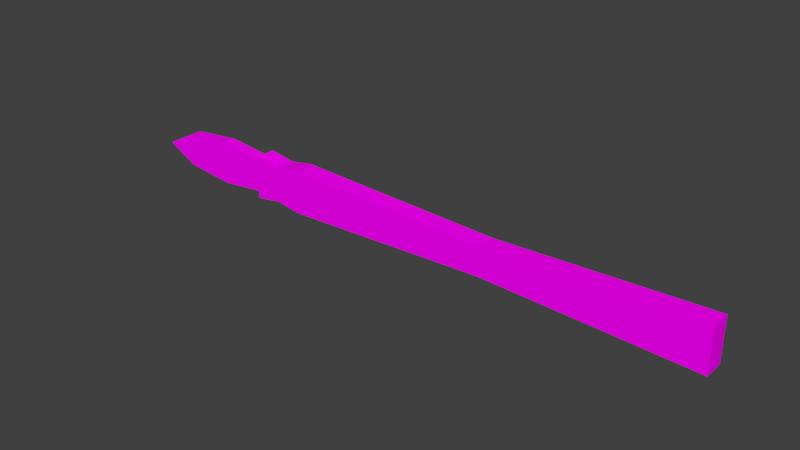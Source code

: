 # Source: mass.blend  (saved by Blender 2.79.0; exported with 4.5.12 LTS)
import bpy
from mathutils import Matrix  # noqa: F401  (used for matrix-valued properties, if any)

bpy.ops.wm.read_factory_settings(use_empty=True)
scene = bpy.context.scene
scene.name = 'Scene'

# ---- collections
col_collection_1 = bpy.data.collections.new('Collection 1'); scene.collection.children.link(col_collection_1)

# ---- images (referenced by path relative to the original .blend; pixels are not part of the script)
import os
ASSET_DIR = os.environ.get("B2B_ASSET_DIR", "")  # directory of the original .blend (textures are referenced by path, not embedded)
HERE = os.path.dirname(os.path.abspath(__file__))  # packed textures are extracted next to this script under _unpacked/

def load_image(name, relpath, width, height, colorspace="sRGB"):
    """Load a texture the original file referenced (path relative to the .blend, or extracted next to this script)."""
    p = next((c for c in (os.path.join(HERE, relpath), os.path.join(ASSET_DIR, relpath)) if relpath and os.path.exists(c)), "")
    if p:
        img = bpy.data.images.load(p, check_existing=True)
        img.name = name
    else:  # same state as the original file: an image datablock whose file is absent (Cycles renders it pink)
        img = bpy.data.images.new(name, width, height)
        img.source = "FILE"
        img.filepath = "//" + (relpath or name)
    img.colorspace_settings.name = colorspace
    return img
img_mass = load_image('mass', 'mass.png', 1024, 1024, 'sRGB')

# ---- materials (node trees are filled in below, after node groups)
mat_mass = bpy.data.materials.new('mass')
mat_mass.alpha_threshold = 0.0
mat_mass.roughness = 0.5

# ---- material node trees
mat_mass.use_nodes = True; mat_mass.node_tree.nodes.clear()
_N = mat_mass.node_tree.nodes; _L = mat_mass.node_tree.links
n0 = _N.new('ShaderNodeOutputMaterial'); n0.name = 'Material Output'; n0.location = (300, 300)
n1 = _N.new('ShaderNodeBsdfDiffuse'); n1.name = 'Diffuse BSDF'; n1.location = (10, 300)
n2 = _N.new('ShaderNodeTexImage'); n2.name = 'Image Texture'; n2.location = (-180, 300)
n2.width = 140
n2.image = img_mass
_L.new(n1.outputs[0], n0.inputs[0])
_L.new(n2.outputs[0], n1.inputs[0])
n0.is_active_output = True

# ---- world
world_world = bpy.data.worlds.new('World'); scene.world = world_world
world_world.color = (0.05088, 0.05088, 0.05088)
world_world.use_sun_shadow = False
world_world.sun_shadow_jitter_overblur = 0.0
world_world.cycles.sampling_method = 'MANUAL'

# ---- meshes
me_plane = bpy.data.meshes.new('Plane')
me_plane.from_pydata([(-2.378, 2.398, 0.07227), (-2.966, 2.335, 0.07227), (-3.329, 2.144, 0.07227), (-2.966, 1.954, 0.07227), (-2.378, 1.89, 0.07227), (-1.79, 1.954, 0.07227), (-2.966, 2.144, 0.07227), (-1.79, 2.335, 0.07227), (-2.378, 2.144, 0.07227), (-1.79, 2.144, 0.07227), (-2.954, 2.313, 0.07227), (-2.378, 2.375, 0.07227), (-3.275, 2.144, 0.07227), (-2.378, 1.914, 0.07227), (-2.954, 1.976, 0.07227), (-1.802, 1.976, 0.07227), (-1.802, 2.313, 0.07227), (-1.79, 1.892, 0.1187), (-1.79, 2.397, 0.1187), (-1.79, 2.144, 0.1187), (-1.802, 1.921, 0.1187), (-1.802, 2.367, 0.1187), (-1.193, 1.892, 0.1187), (-1.193, 2.397, 0.1187), (-1.193, 2.144, 0.1187), (-1.204, 1.921, 0.1187), (-1.204, 2.367, 0.1187), (-1.491, 1.941, 0.1187), (-1.503, 1.965, 0.1187), (-1.491, 2.144, 0.1187), (-1.503, 2.324, 0.1187), (-1.491, 2.347, 0.1187), (3.65, 1.892, 0.1187), (3.65, 2.397, 0.1187), (3.648, 2.144, 0.1187), (3.65, 1.921, 0.1187), (3.65, 2.367, 0.1187), (1.229, 1.982, 0.1187), (1.217, 2.001, 0.1187), (1.229, 2.144, 0.1187), (1.217, 2.288, 0.1187), (1.229, 2.307, 0.1187), (1.229, 2.307, -0.1187), (1.217, 2.288, -0.1187), (1.229, 2.144, -0.1187), (1.217, 2.001, -0.1187), (1.229, 1.982, -0.1187), (3.65, 2.367, -0.1187), (3.65, 1.921, -0.1187), (3.648, 2.144, -0.1187), (3.65, 2.397, -0.1187), (3.65, 1.892, -0.1187), (-1.491, 2.347, -0.1187), (-1.503, 2.324, -0.1187), (-1.491, 2.144, -0.1187), (-1.503, 1.965, -0.1187), (-1.491, 1.941, -0.1187), (-1.204, 2.367, -0.1187), (-1.204, 1.921, -0.1187), (-1.193, 2.144, -0.1187), (-1.193, 2.397, -0.1187), (-1.193, 1.892, -0.1187), (-1.802, 2.367, -0.1187), (-1.802, 1.921, -0.1187), (-1.79, 2.144, -0.1187), (-1.79, 2.397, -0.1187), (-1.79, 1.892, -0.1187), (-1.802, 2.313, -0.07227), (-1.802, 1.976, -0.07227), (-2.954, 1.976, -0.07227), (-2.378, 1.914, -0.07227), (-3.275, 2.144, -0.07227), (-2.378, 2.375, -0.07227), (-2.954, 2.313, -0.07227), (-1.79, 2.144, -0.07227), (-2.378, 2.144, -0.07227), (-1.79, 2.335, -0.07227), (-2.966, 2.144, -0.07227), (-1.79, 1.954, -0.07227), (-2.378, 1.89, -0.07227), (-2.966, 1.954, -0.07227), (-3.329, 2.144, -0.07227), (-2.966, 2.335, -0.07227), (-2.378, 2.398, -0.07227)], [], [(10, 12, 6), (14, 6, 12), (11, 10, 6, 8), (14, 13, 8, 6), (16, 11, 8, 9), (13, 15, 9, 8), (10, 11, 0, 1), (12, 10, 1, 2), (13, 14, 3, 4), (15, 13, 4, 5), (11, 16, 7, 0), (14, 12, 2, 3), (9, 15, 20, 19), (15, 5, 17, 20), (16, 9, 19, 21), (7, 16, 21, 18), (28, 27, 22, 25), (30, 29, 24, 26), (31, 30, 26, 23), (29, 28, 25, 24), (19, 20, 28, 29), (18, 21, 30, 31), (21, 19, 29, 30), (20, 17, 27, 28), (38, 37, 32, 35), (40, 39, 34, 36), (41, 40, 36, 33), (39, 38, 35, 34), (24, 25, 38, 39), (23, 26, 40, 41), (26, 24, 39, 40), (25, 22, 37, 38), (63, 55, 56, 66), (45, 48, 51, 46), (65, 52, 53, 62), (62, 53, 54, 64), (52, 60, 57, 53), (54, 59, 58, 55), (58, 45, 46, 61), (60, 42, 43, 57), (44, 49, 48, 45), (42, 50, 47, 43), (57, 43, 44, 59), (59, 44, 45, 58), (55, 58, 61, 56), (43, 47, 49, 44), (53, 57, 59, 54), (64, 54, 55, 63), (72, 83, 76, 67), (73, 82, 83, 72), (70, 79, 80, 69), (67, 74, 75, 72), (74, 64, 63, 68), (67, 62, 64, 74), (68, 63, 66, 78), (76, 65, 62, 67), (69, 77, 75, 70), (69, 71, 77), (72, 75, 77, 73), (73, 77, 71), (70, 75, 74, 68), (68, 78, 79, 70), (71, 81, 82, 73), (69, 80, 81, 71), (2, 81, 80, 3), (1, 82, 81, 2), (0, 83, 82, 1), (7, 76, 83, 0), (27, 17, 66, 56), (31, 23, 60, 52), (41, 33, 50, 42), (23, 41, 42, 60), (3, 80, 79, 4), (4, 79, 78, 5), (32, 37, 46, 51), (37, 22, 61, 46), (22, 27, 56, 61), (17, 5, 78, 66), (18, 31, 52, 65), (7, 18, 65, 76), (35, 32, 51, 48), (34, 35, 48, 49), (34, 49, 47, 36), (33, 36, 47, 50)])
_uv = me_plane.uv_layers.new(name='UVMap')
_uv.uv.foreach_set('vector', [0.6265, 0.8819, 0.5474, 0.8288, 0.6282, 0.8375, 0.636, 0.7938, 0.6282, 0.8375, 0.5474, 0.8288, 0.7753, 0.9143, 0.6265, 0.8819, 0.6282, 0.8375, 0.7817, 0.8541, 0.636, 0.7938, 0.7882, 0.7938, 0.7817, 0.8541, 0.6282, 0.8375, 0.9275, 0.9143, 0.7753, 0.9143, 0.7817, 0.8541, 0.9353, 0.8706, 0.7882, 0.7938, 0.937, 0.8262, 0.9353, 0.8706, 0.7817, 0.8541, 0.6608, 0.4432, 0.8046, 0.4587, 0.8046, 0.4645, 0.658, 0.4488, 0.5808, 0.4012, 0.6608, 0.4432, 0.658, 0.4488, 0.5673, 0.4012, 0.8046, 0.3436, 0.6608, 0.3591, 0.658, 0.3536, 0.8046, 0.3378, 0.9484, 0.3591, 0.8046, 0.3436, 0.8046, 0.3378, 0.9513, 0.3536, 0.8046, 0.4587, 0.9484, 0.4432, 0.9513, 0.4487, 0.8046, 0.4645, 0.6608, 0.3591, 0.5808, 0.4012, 0.5673, 0.4012, 0.658, 0.3536, 0.1413, 0.777, 0.1406, 0.8911, 0.1086, 0.9275, 0.1105, 0.777, 0.1406, 0.8911, 0.1419, 0.9082, 0.1101, 0.9491, 0.1086, 0.9275, 0.1408, 0.6631, 0.1413, 0.777, 0.1105, 0.777, 0.1088, 0.6264, 0.1421, 0.6461, 0.1408, 0.6631, 0.1088, 0.6264, 0.1105, 0.6046, 0.06599, 0.05737, 0.06599, 0.05405, 0.1142, 0.04895, 0.1142, 0.05355, 0.06599, 0.1097, 0.06599, 0.08313, 0.1142, 0.08392, 0.1142, 0.1139, 0.06599, 0.1133, 0.06599, 0.1097, 0.1142, 0.1139, 0.1142, 0.1184, 0.06599, 0.08313, 0.06599, 0.05737, 0.1142, 0.05355, 0.1142, 0.08392, 0.0208, 0.08052, 0.0208, 0.04863, 0.06599, 0.05737, 0.06599, 0.08313, 0.0208, 0.1165, 0.0208, 0.112, 0.06599, 0.1097, 0.06599, 0.1133, 0.0208, 0.112, 0.0208, 0.08052, 0.06599, 0.08313, 0.06599, 0.1097, 0.0208, 0.04863, 0.0208, 0.04452, 0.06599, 0.05405, 0.06599, 0.05737, 0.4371, 0.07945, 0.4371, 0.07422, 0.7587, 0.05676, 0.7587, 0.06201, 0.4371, 0.1157, 0.4371, 0.09754, 0.7587, 0.0897, 0.7587, 0.1174, 0.4371, 0.121, 0.4371, 0.1157, 0.7587, 0.1174, 0.7587, 0.1226, 0.4371, 0.09754, 0.4371, 0.07945, 0.7587, 0.06201, 0.7587, 0.0897, 0.1142, 0.08392, 0.1142, 0.05355, 0.4371, 0.07945, 0.4371, 0.09754, 0.1142, 0.1184, 0.1142, 0.1139, 0.4371, 0.1157, 0.4371, 0.121, 0.1142, 0.1139, 0.1142, 0.08392, 0.4371, 0.09754, 0.4371, 0.1157, 0.1142, 0.05355, 0.1142, 0.04895, 0.4371, 0.07422, 0.4371, 0.07945, 0.0208, 0.2155, 0.06599, 0.2092, 0.06599, 0.2126, 0.0208, 0.2197, 0.4371, 0.1936, 0.7587, 0.212, 0.7587, 0.2172, 0.4371, 0.1989, 0.0208, 0.1489, 0.06599, 0.1524, 0.06599, 0.1559, 0.0208, 0.1532, 0.0208, 0.1532, 0.06599, 0.1559, 0.06599, 0.1828, 0.0208, 0.1842, 0.06599, 0.1524, 0.1142, 0.1479, 0.1142, 0.1525, 0.06599, 0.1559, 0.06599, 0.1828, 0.1142, 0.1823, 0.1142, 0.2123, 0.06599, 0.2092, 0.1142, 0.2123, 0.4371, 0.1936, 0.4371, 0.1989, 0.1142, 0.2168, 0.1142, 0.1479, 0.4371, 0.1519, 0.4371, 0.1573, 0.1142, 0.1525, 0.4371, 0.1754, 0.7587, 0.1843, 0.7587, 0.212, 0.4371, 0.1936, 0.4371, 0.1519, 0.7587, 0.1514, 0.7587, 0.1566, 0.4371, 0.1573, 0.1142, 0.1525, 0.4371, 0.1573, 0.4371, 0.1754, 0.1142, 0.1823, 0.1142, 0.1823, 0.4371, 0.1754, 0.4371, 0.1936, 0.1142, 0.2123, 0.06599, 0.2092, 0.1142, 0.2123, 0.1142, 0.2168, 0.06599, 0.2126, 0.4371, 0.1573, 0.7587, 0.1566, 0.7587, 0.1843, 0.4371, 0.1754, 0.06599, 0.1559, 0.1142, 0.1525, 0.1142, 0.1823, 0.06599, 0.1828, 0.0208, 0.1842, 0.06599, 0.1828, 0.06599, 0.2092, 0.0208, 0.2155, 0.7798, 0.5042, 0.7798, 0.4983, 0.9265, 0.5141, 0.9236, 0.5197, 0.636, 0.5197, 0.6332, 0.5141, 0.7798, 0.4983, 0.7798, 0.5042, 0.7798, 0.6192, 0.7798, 0.6251, 0.6332, 0.6093, 0.636, 0.6038, 0.937, 0.8265, 0.9353, 0.8708, 0.7817, 0.8543, 0.7882, 0.7941, 0.2376, 0.7769, 0.2681, 0.7769, 0.2703, 0.9263, 0.2384, 0.8905, 0.2385, 0.6632, 0.2703, 0.6277, 0.2681, 0.7769, 0.2376, 0.7769, 0.2384, 0.8905, 0.2703, 0.9263, 0.2689, 0.9479, 0.2373, 0.9071, 0.2374, 0.6465, 0.2691, 0.6064, 0.2703, 0.6277, 0.2385, 0.6632, 0.6265, 0.8821, 0.6282, 0.8378, 0.7817, 0.8543, 0.7753, 0.9145, 0.6265, 0.8821, 0.5474, 0.8291, 0.6282, 0.8378, 0.7882, 0.7941, 0.7817, 0.8543, 0.6282, 0.8378, 0.636, 0.7941, 0.636, 0.7941, 0.6282, 0.8378, 0.5474, 0.8291, 0.7753, 0.9145, 0.7817, 0.8543, 0.9353, 0.8708, 0.9275, 0.9145, 0.9236, 0.6037, 0.9265, 0.6093, 0.7798, 0.6251, 0.7798, 0.6192, 0.556, 0.5617, 0.5425, 0.5617, 0.6332, 0.5141, 0.636, 0.5197, 0.636, 0.6038, 0.6332, 0.6093, 0.5425, 0.5617, 0.556, 0.5617, 0.5506, 0.7161, 0.5506, 0.6813, 0.6493, 0.6813, 0.6493, 0.7161, 0.6493, 0.7161, 0.6493, 0.7509, 0.5506, 0.7509, 0.5506, 0.7161, 0.7915, 0.7161, 0.7915, 0.7509, 0.6493, 0.7509, 0.6493, 0.7161, 0.9337, 0.7161, 0.9337, 0.7509, 0.7915, 0.7509, 0.7915, 0.7161, 0.06599, 0.2477, 0.0208, 0.2515, 0.0208, 0.2197, 0.06599, 0.2126, 0.06599, 0.1133, 0.1142, 0.1184, 0.1142, 0.1479, 0.06599, 0.1524, 0.4371, 0.121, 0.7587, 0.1226, 0.7587, 0.1514, 0.4371, 0.1519, 0.1142, 0.1184, 0.4371, 0.121, 0.4371, 0.1519, 0.1142, 0.1479, 0.6493, 0.7161, 0.6493, 0.6813, 0.7915, 0.6813, 0.7915, 0.7161, 0.7915, 0.7161, 0.7915, 0.6813, 0.9337, 0.6813, 0.9337, 0.7161, 0.7587, 0.2466, 0.4371, 0.2288, 0.4371, 0.1989, 0.7587, 0.2172, 0.4371, 0.2288, 0.1142, 0.2481, 0.1142, 0.2168, 0.4371, 0.1989, 0.1142, 0.2481, 0.06599, 0.2477, 0.06599, 0.2126, 0.1142, 0.2168, 0.1101, 0.9491, 0.1419, 0.9082, 0.2373, 0.9071, 0.2689, 0.9479, 0.0208, 0.1165, 0.06599, 0.1133, 0.06599, 0.1524, 0.0208, 0.1489, 0.1421, 0.6461, 0.1105, 0.6046, 0.2691, 0.6064, 0.2374, 0.6465, 0.05824, 0.4773, 0.03554, 0.4773, 0.03554, 0.3053, 0.05824, 0.3053, 0.2305, 0.4773, 0.05824, 0.4773, 0.05824, 0.3053, 0.2305, 0.3053, 0.2305, 0.4773, 0.2305, 0.3053, 0.4027, 0.3053, 0.4027, 0.4773, 0.4254, 0.4773, 0.4027, 0.4773, 0.4027, 0.3053, 0.4254, 0.3053])
me_plane.materials.append(mat_mass)
me_plane.use_remesh_preserve_volume = False
me_plane.use_remesh_preserve_attributes = False
me_plane.use_mirror_vertex_groups = False
me_plane.use_paint_bone_selection = False
me_plane.use_paint_mask = True
me_plane.update()

# ---- objects
ob_plane = bpy.data.objects.new('Plane', me_plane)

# ---- transforms, parenting, visibility, modifiers, constraints
ob_plane.location = (0.0, 0.0, 0.0)
ob_plane.rotation_euler = (1.571, -0.0, 0.0)
ob_plane.lineart.crease_threshold = 0.0

# ---- collection membership
col_collection_1.objects.link(ob_plane)

# ---- scene / render settings (as saved in the file)
scene.frame_start = 1; scene.frame_end = 250; scene.frame_set(1)
scene.render.engine = 'CYCLES'
scene.render.resolution_percentage = 50
scene.render.dither_intensity = 0.0
scene.cycles.use_denoising = False
scene.cycles.samples = 128
scene.cycles.sampling_pattern = 'TABULATED_SOBOL'
scene.cycles.use_adaptive_sampling = False
scene.cycles.use_light_tree = False
scene.cycles.blur_glossy = 0.0
scene.cycles.sample_clamp_indirect = 0.0
scene.view_settings.view_transform = 'Standard'
bpy.context.view_layer.update()

# ---- added for rendering (the .blend has no active camera and no usable light): camera, sun
cam_auto = bpy.data.cameras.new('AutoCamera')
cam_auto.lens = 50.0
cam_auto.sensor_width = 36.0
cam_auto.clip_end = 1000.0
ob_auto_camera = bpy.data.objects.new('AutoCamera', cam_auto)
scene.collection.objects.link(ob_auto_camera)
ob_auto_camera.location = (6.63869, -7.77368, 7.3267)
ob_auto_camera.rotation_euler = (1.09748, -7.21219e-08, 0.694738)
scene.camera = ob_auto_camera
light_auto_sun = bpy.data.lights.new('AutoSun', 'SUN')
light_auto_sun.energy = 3.0
light_auto_sun.angle = 0.0523599
ob_auto_sun = bpy.data.objects.new('AutoSun', light_auto_sun)
scene.collection.objects.link(ob_auto_sun)
ob_auto_sun.rotation_euler = (0.872665, 0.174533, 0.523599)
bpy.context.view_layer.update()
